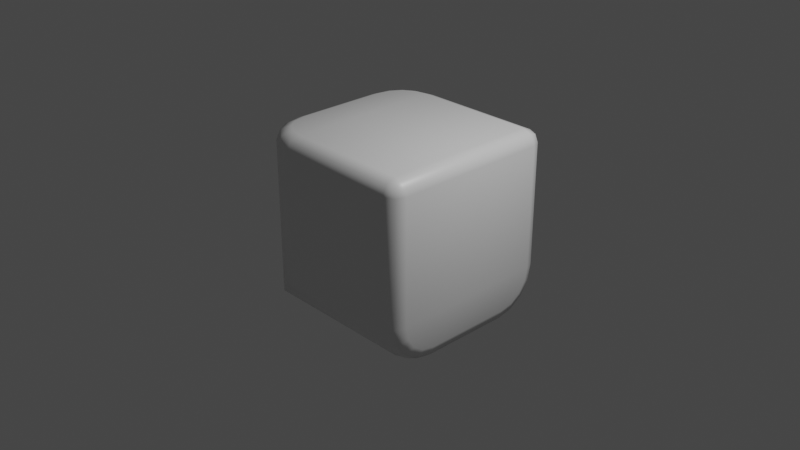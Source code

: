 # Source: edge.blend  (saved by Blender 2.82.7; exported with 4.5.12 LTS)
import bpy
from mathutils import Matrix  # noqa: F401  (used for matrix-valued properties, if any)

bpy.ops.wm.read_factory_settings(use_empty=True)
scene = bpy.context.scene
scene.name = 'Scene'

# ---- collections
col_collection = bpy.data.collections.new('Collection'); scene.collection.children.link(col_collection)

# ---- materials (node trees are filled in below, after node groups)
mat_material = bpy.data.materials.new('Material')
mat_material.alpha_threshold = 0.0
mat_material.use_transparent_shadow = False
mat_material.line_color = (0.0, 0.0, 0.0, 1.0)

# ---- material node trees
mat_material.use_nodes = True; mat_material.node_tree.nodes.clear()
_N = mat_material.node_tree.nodes; _L = mat_material.node_tree.links
n0 = _N.new('ShaderNodeOutputMaterial'); n0.name = 'Material Output'; n0.location = (300, 300)
n1 = _N.new('ShaderNodeBsdfPrincipled'); n1.name = 'Principled BSDF'; n1.location = (10, 300)
n1.distribution = 'GGX'
n1.subsurface_method = 'BURLEY'
n1.inputs[2].default_value = 0.4
n1.inputs[3].default_value = 1.45
n1.inputs[27].default_value = (0.0, 0.0, 0.0, 1.0)
n1.inputs[28].default_value = 1.0
_L.new(n1.outputs[0], n0.inputs[0])
n0.is_active_output = True

# ---- world
world_world = bpy.data.worlds.new('World'); scene.world = world_world
world_world.use_nodes = True; world_world.node_tree.nodes.clear()
_N = world_world.node_tree.nodes; _L = world_world.node_tree.links
n0 = _N.new('ShaderNodeOutputWorld'); n0.name = 'World Output'; n0.location = (300, 300)
n1 = _N.new('ShaderNodeBackground'); n1.name = 'Background'; n1.location = (10, 300)
n1.inputs[0].default_value = (0.05088, 0.05088, 0.05088, 1.0)
_L.new(n1.outputs[0], n0.inputs[0])
n0.is_active_output = True
world_world.color = (0.05088, 0.05088, 0.05088)
world_world.use_sun_shadow = False
world_world.sun_shadow_jitter_overblur = 0.0

# ---- cameras
cam_camera = bpy.data.cameras.new('Camera')
cam_camera.clip_end = 100.0
cam_camera.ortho_scale = 7.314

# ---- lights
light_light = bpy.data.lights.new('Light', 'POINT')
light_light.transmission_factor = 0.0
light_light.energy = 1000.0
light_light.shadow_soft_size = 0.1
light_light.shadow_maximum_resolution = 0.006
light_light.use_absolute_resolution = True

# ---- meshes
me_cube = bpy.data.meshes.new('Cube')
me_cube.from_pydata([(-0.5, 1.0, -0.5), (-1.0, 0.5, -1.0), (-0.6913, 0.9619, -0.6913), (-0.8536, 0.8536, -0.8536), (-0.9619, 0.6913, -0.9619), (-1.0, -0.5, -1.0), (-0.5, -1.0, -0.5), (-0.9619, -0.6913, -0.9619), (-0.8536, -0.8536, -0.8536), (-0.6913, -0.9619, -0.6913), (1.0, 0.85, 0.85), (0.85, 1.0, 0.85), (0.85, 0.85, 1.0), (0.9561, 0.9561, 0.85), (0.9366, 0.9366, 0.9366), (0.85, 0.9561, 0.9561), (0.9561, 0.85, 0.9561), (0.85, -0.85, 1.0), (0.85, -1.0, 0.85), (1.0, -0.85, 0.85), (0.85, -0.9561, 0.9561), (0.9366, -0.9366, 0.9366), (0.9561, -0.9561, 0.85), (0.9561, -0.85, 0.9561), (1.0, 0.4852, -0.85), (0.85, 0.5, -1.0), (0.9561, 0.4957, -0.9561), (1.0, 0.85, -0.4852), (0.85, 1.0, -0.5), (0.9561, 0.9561, -0.4957), (1.0, 0.6328, -0.8206), (0.85, 0.6913, -0.9619), (0.9561, 0.6742, -0.9206), (1.0, 0.7454, -0.7454), (0.85, 0.8536, -0.8536), (0.9561, 0.8219, -0.8219), (1.0, 0.8206, -0.6328), (0.85, 0.9619, -0.6913), (0.9561, 0.9206, -0.6742), (-0.4852, 0.85, 1.0), (-0.5, 1.0, 0.85), (-0.4957, 0.9561, 0.9561), (-0.85, 0.4852, 1.0), (-1.0, 0.5, 0.85), (-0.9561, 0.4957, 0.9561), (-0.6328, 0.8206, 1.0), (-0.6913, 0.9619, 0.85), (-0.6742, 0.9206, 0.9561), (-0.7454, 0.7454, 1.0), (-0.8536, 0.8536, 0.85), (-0.8219, 0.8219, 0.9561), (-0.8206, 0.6328, 1.0), (-0.9619, 0.6913, 0.85), (-0.9206, 0.6742, 0.9561), (1.0, -0.85, -0.4852), (0.85, -1.0, -0.5), (0.9561, -0.9561, -0.4957), (1.0, -0.4852, -0.85), (0.85, -0.5, -1.0), (0.9561, -0.4957, -0.9561), (1.0, -0.8206, -0.6328), (0.85, -0.9619, -0.6913), (0.9561, -0.9206, -0.6742), (1.0, -0.7454, -0.7454), (0.85, -0.8536, -0.8536), (0.9561, -0.8219, -0.8219), (1.0, -0.6328, -0.8206), (0.85, -0.6913, -0.9619), (0.9561, -0.6742, -0.9206), (-0.85, -0.4852, 1.0), (-1.0, -0.5, 0.85), (-0.9561, -0.4957, 0.9561), (-0.4852, -0.85, 1.0), (-0.5, -1.0, 0.85), (-0.4957, -0.9561, 0.9561), (-0.8206, -0.6328, 1.0), (-0.9619, -0.6913, 0.85), (-0.9206, -0.6742, 0.9561), (-0.7454, -0.7454, 1.0), (-0.8536, -0.8536, 0.85), (-0.8219, -0.8219, 0.9561), (-0.6328, -0.8206, 1.0), (-0.6913, -0.9619, 0.85), (-0.6742, -0.9206, 0.9561)], [], [(37, 0, 28), (40, 28, 0), (2, 49, 46), (25, 4, 31), (25, 5, 1), (34, 2, 37), (0, 46, 40), (31, 3, 34), (4, 43, 52), (3, 52, 49), (61, 6, 9), (70, 1, 5), (18, 6, 55), (8, 76, 7), (9, 79, 8), (6, 82, 9), (64, 9, 8), (7, 70, 5), (67, 8, 7), (58, 7, 5), (39, 42, 72), (10, 14, 16), (11, 14, 13), (12, 14, 15), (17, 21, 23), (18, 21, 20), (19, 21, 22), (17, 16, 12), (23, 10, 16), (30, 26, 32), (32, 25, 31), (33, 32, 35), (35, 31, 34), (33, 38, 36), (35, 37, 38), (36, 29, 27), (38, 28, 29), (45, 41, 47), (47, 40, 46), (45, 50, 48), (47, 49, 50), (48, 53, 51), (50, 52, 53), (51, 44, 42), (53, 43, 44), (39, 15, 41), (41, 11, 40), (27, 13, 10), (29, 11, 13), (81, 74, 72), (83, 73, 74), (78, 83, 81), (80, 82, 83), (75, 80, 78), (77, 79, 80), (75, 71, 77), (77, 70, 76), (66, 59, 57), (68, 58, 59), (63, 68, 66), (65, 67, 68), (60, 65, 63), (62, 64, 65), (60, 56, 62), (62, 55, 61), (58, 26, 59), (26, 57, 59), (18, 56, 22), (22, 54, 19), (72, 20, 17), (74, 18, 20), (42, 71, 69), (44, 70, 71), (27, 54, 57), (37, 2, 0), (40, 11, 28), (2, 3, 49), (25, 1, 4), (25, 58, 5), (34, 3, 2), (0, 2, 46), (31, 4, 3), (4, 1, 43), (3, 4, 52), (61, 55, 6), (70, 43, 1), (18, 73, 6), (8, 79, 76), (9, 82, 79), (6, 73, 82), (64, 61, 9), (7, 76, 70), (67, 64, 8), (58, 67, 7), (17, 12, 39), (39, 45, 42), (45, 48, 51), (42, 45, 51), (42, 69, 72), (69, 75, 72), (75, 78, 81), (81, 72, 75), (72, 17, 39), (10, 13, 14), (11, 15, 14), (12, 16, 14), (17, 20, 21), (18, 22, 21), (19, 23, 21), (17, 23, 16), (23, 19, 10), (30, 24, 26), (32, 26, 25), (33, 30, 32), (35, 32, 31), (33, 35, 38), (35, 34, 37), (36, 38, 29), (38, 37, 28), (45, 39, 41), (47, 41, 40), (45, 47, 50), (47, 46, 49), (48, 50, 53), (50, 49, 52), (51, 53, 44), (53, 52, 43), (39, 12, 15), (41, 15, 11), (27, 29, 13), (29, 28, 11), (81, 83, 74), (83, 82, 73), (78, 80, 83), (80, 79, 82), (75, 77, 80), (77, 76, 79), (75, 69, 71), (77, 71, 70), (66, 68, 59), (68, 67, 58), (63, 65, 68), (65, 64, 67), (60, 62, 65), (62, 61, 64), (60, 54, 56), (62, 56, 55), (58, 25, 26), (26, 24, 57), (18, 55, 56), (22, 56, 54), (72, 74, 20), (74, 73, 18), (42, 44, 71), (44, 43, 70), (57, 24, 27), (24, 30, 36), (30, 33, 36), (36, 27, 24), (27, 10, 54), (10, 19, 54), (54, 60, 57), (60, 63, 66), (57, 60, 66)])
me_cube.polygons.foreach_set('use_smooth', [True] * 164)
_uv = me_cube.uv_layers.new(name='UVMap')
_uv.uv.foreach_set('vector', [0.4136, 0.4812, 0.4375, 0.3125, 0.4375, 0.4812, 0.6062, 0.3125, 0.4375, 0.4813, 0.4375, 0.3125, 0.4136, 0.2886, 0.6772, 0.3322, 0.6705, 0.3543, 0.3563, 0.5625, 0.1298, 0.5386, 0.3562, 0.5386, 0.3563, 0.5625, 0.125, 0.6875, 0.125, 0.5625, 0.375, 0.4812, 0.4136, 0.2886, 0.4136, 0.4813, 0.4375, 0.3125, 0.6705, 0.3543, 0.6062, 0.3125, 0.3562, 0.5386, 0.1433, 0.5, 0.3563, 0.5, 0.3798, 0.2114, 0.6062, 0.1875, 0.6817, 0.3121, 0.3933, 0.25, 0.6817, 0.3121, 0.6772, 0.3322, 0.4136, 0.7688, 0.4375, 0.9375, 0.4136, 0.9614, 0.6062, 0.0625, 0.375, 0.1875, 0.375, 0.0625, 0.6062, 0.7687, 0.4375, 0.9375, 0.4375, 0.7687, 0.3933, 0.0, 0.6062, 0.03858, 0.3798, 0.03858, 0.4136, 0.9614, 0.6062, 1.0, 0.3933, 1.0, 0.4375, 0.9375, 0.6063, 0.9614, 0.4136, 0.9614, 0.375, 0.7688, 0.4136, 0.9614, 0.375, 0.9817, 0.3798, 0.03858, 0.6062, 0.0625, 0.375, 0.0625, 0.3562, 0.7114, 0.1433, 0.75, 0.1298, 0.7114, 0.3563, 0.6875, 0.1298, 0.7114, 0.125, 0.6875, 0.7693, 0.4734, 0.8115, 0.5079, 0.8092, 0.7295, 0.6062, 0.5187, 0.6224, 0.5, 0.625, 0.5188, 0.6062, 0.4812, 0.6224, 0.5, 0.6062, 0.5, 0.6429, 0.5177, 0.6224, 0.5, 0.6438, 0.5, 0.6431, 0.7305, 0.625, 0.7474, 0.625, 0.7313, 0.6062, 0.7687, 0.625, 0.7474, 0.625, 0.7688, 0.6062, 0.7313, 0.625, 0.7474, 0.6062, 0.75, 0.6431, 0.7305, 0.625, 0.5188, 0.6429, 0.5177, 0.625, 0.7313, 0.6062, 0.5187, 0.625, 0.5188, 0.3974, 0.5459, 0.3751, 0.562, 0.3795, 0.5397, 0.375, 0.5397, 0.3563, 0.5625, 0.3562, 0.5386, 0.4068, 0.5318, 0.3804, 0.5377, 0.3927, 0.5192, 0.375, 0.5017, 0.3562, 0.5386, 0.3563, 0.5, 0.4068, 0.5318, 0.4127, 0.5054, 0.4209, 0.5224, 0.3767, 0.5, 0.4136, 0.4813, 0.4119, 0.5, 0.4209, 0.5224, 0.437, 0.5001, 0.4393, 0.5188, 0.4147, 0.5, 0.4375, 0.4812, 0.437, 0.5, 0.735, 0.4189, 0.8099, 0.4969, 0.7007, 0.3669, 0.6923, 0.3585, 0.6062, 0.3125, 0.6705, 0.3543, 0.735, 0.4189, 0.7022, 0.3395, 0.7274, 0.3959, 0.6958, 0.3597, 0.6772, 0.3322, 0.7022, 0.3395, 0.7274, 0.3959, 0.7065, 0.3213, 0.7514, 0.4189, 0.7022, 0.3395, 0.6817, 0.3121, 0.7065, 0.3213, 0.7514, 0.4189, 0.8713, 0.5571, 0.8115, 0.5079, 0.7031, 0.3145, 0.6062, 0.1875, 0.6268, 0.1904, 0.7693, 0.4734, 0.6438, 0.5, 0.812, 0.5, 0.625, 0.313, 0.6062, 0.4812, 0.6062, 0.3125, 0.4393, 0.5188, 0.6062, 0.5, 0.6062, 0.5187, 0.438, 0.5, 0.6062, 0.4812, 0.6062, 0.5, 0.8276, 0.7258, 0.813, 0.7499, 0.8092, 0.7295, 0.625, 0.9603, 0.6062, 0.9375, 0.625, 0.938, 0.8415, 0.7162, 0.837, 0.7442, 0.8276, 0.7258, 0.625, 0.9983, 0.6063, 0.9614, 0.625, 0.9631, 0.8508, 0.7021, 0.8565, 0.7298, 0.8415, 0.7162, 0.625, 0.03685, 0.6062, 0.0, 0.625, 0.001728, 0.8508, 0.7021, 0.8749, 0.688, 0.8701, 0.7099, 0.625, 0.03965, 0.6062, 0.0625, 0.6062, 0.03858, 0.3974, 0.7041, 0.3751, 0.688, 0.3938, 0.6857, 0.375, 0.7103, 0.3563, 0.6875, 0.375, 0.688, 0.4068, 0.7182, 0.3804, 0.7123, 0.3974, 0.7041, 0.375, 0.7483, 0.3562, 0.7114, 0.375, 0.7131, 0.4209, 0.7276, 0.3942, 0.7323, 0.4068, 0.7182, 0.4119, 0.75, 0.375, 0.7688, 0.3767, 0.75, 0.4209, 0.7276, 0.437, 0.7499, 0.4147, 0.7455, 0.4147, 0.75, 0.4375, 0.7688, 0.4136, 0.7688, 0.3563, 0.6875, 0.375, 0.563, 0.375, 0.687, 0.375, 0.563, 0.3938, 0.6857, 0.375, 0.687, 0.6062, 0.7687, 0.438, 0.75, 0.6062, 0.75, 0.6062, 0.75, 0.4393, 0.7312, 0.6062, 0.7313, 0.8092, 0.7295, 0.6437, 0.75, 0.6431, 0.7305, 0.625, 0.937, 0.6062, 0.7687, 0.625, 0.7688, 0.8115, 0.5079, 0.875, 0.687, 0.8543, 0.6833, 0.625, 0.187, 0.6062, 0.0625, 0.625, 0.06304, 0.4393, 0.5188, 0.4393, 0.7312, 0.3938, 0.6857, 0.4136, 0.4812, 0.4136, 0.2886, 0.4375, 0.3125, 0.6062, 0.3125, 0.6062, 0.4812, 0.4375, 0.4813, 0.4136, 0.2886, 0.3933, 0.25, 0.6772, 0.3322, 0.3563, 0.5625, 0.125, 0.5625, 0.1298, 0.5386, 0.3563, 0.5625, 0.3563, 0.6875, 0.125, 0.6875, 0.375, 0.4812, 0.375, 0.2683, 0.4136, 0.2886, 0.4375, 0.3125, 0.4136, 0.2886, 0.6705, 0.3543, 0.3562, 0.5386, 0.1298, 0.5386, 0.1433, 0.5, 0.3798, 0.2114, 0.375, 0.1875, 0.6062, 0.1875, 0.3933, 0.25, 0.3798, 0.2114, 0.6817, 0.3121, 0.4136, 0.7688, 0.4375, 0.7688, 0.4375, 0.9375, 0.6062, 0.0625, 0.6062, 0.1875, 0.375, 0.1875, 0.6062, 0.7687, 0.6062, 0.9375, 0.4375, 0.9375, 0.3933, 0.0, 0.6062, 0.0, 0.6062, 0.03858, 0.4136, 0.9614, 0.6063, 0.9614, 0.6062, 1.0, 0.4375, 0.9375, 0.6062, 0.9375, 0.6063, 0.9614, 0.375, 0.7688, 0.4136, 0.7687, 0.4136, 0.9614, 0.3798, 0.03858, 0.6062, 0.03858, 0.6062, 0.0625, 0.3562, 0.7114, 0.3563, 0.75, 0.1433, 0.75, 0.3563, 0.6875, 0.3562, 0.7114, 0.1298, 0.7114, 0.6431, 0.7305, 0.6429, 0.5177, 0.7693, 0.4734, 0.7693, 0.4734, 0.735, 0.4189, 0.8115, 0.5079, 0.735, 0.4189, 0.7274, 0.3959, 0.7514, 0.4189, 0.8115, 0.5079, 0.735, 0.4189, 0.7514, 0.4189, 0.8115, 0.5079, 0.8543, 0.6833, 0.8092, 0.7295, 0.8543, 0.6833, 0.8508, 0.7021, 0.8092, 0.7295, 0.8508, 0.7021, 0.8415, 0.7162, 0.8276, 0.7258, 0.8276, 0.7258, 0.8092, 0.7295, 0.8508, 0.7021, 0.8092, 0.7295, 0.6431, 0.7305, 0.7693, 0.4734, 0.6062, 0.5187, 0.6062, 0.5, 0.6224, 0.5, 0.6062, 0.4812, 0.625, 0.4813, 0.6224, 0.5, 0.6429, 0.5177, 0.625, 0.5188, 0.6224, 0.5, 0.6431, 0.7305, 0.6437, 0.75, 0.625, 0.7474, 0.6062, 0.7687, 0.6062, 0.75, 0.625, 0.7474, 0.6062, 0.7313, 0.625, 0.7313, 0.625, 0.7474, 0.6431, 0.7305, 0.625, 0.7313, 0.625, 0.5188, 0.625, 0.7313, 0.6062, 0.7313, 0.6062, 0.5187, 0.3974, 0.5459, 0.3938, 0.5643, 0.3751, 0.562, 0.375, 0.5397, 0.375, 0.562, 0.3563, 0.5625, 0.4068, 0.5318, 0.3974, 0.5459, 0.3804, 0.5377, 0.375, 0.5017, 0.375, 0.5369, 0.3562, 0.5386, 0.4068, 0.5318, 0.3942, 0.5177, 0.4127, 0.5054, 0.3767, 0.5, 0.375, 0.4812, 0.4136, 0.4813, 0.4209, 0.5224, 0.4147, 0.5045, 0.437, 0.5001, 0.4147, 0.5, 0.4136, 0.4812, 0.4375, 0.4812, 0.735, 0.4189, 0.7693, 0.4734, 0.8099, 0.4969, 0.6923, 0.3585, 0.6266, 0.3136, 0.6062, 0.3125, 0.735, 0.4189, 0.6958, 0.3597, 0.7022, 0.3395, 0.6958, 0.3597, 0.6705, 0.3543, 0.6772, 0.3322, 0.7274, 0.3959, 0.7022, 0.3395, 0.7065, 0.3213, 0.7022, 0.3395, 0.6772, 0.3322, 0.6817, 0.3121, 0.7514, 0.4189, 0.7143, 0.3313, 0.8713, 0.5571, 0.7031, 0.3145, 0.6817, 0.3121, 0.6062, 0.1875, 0.7693, 0.4734, 0.6429, 0.5177, 0.6438, 0.5, 0.625, 0.313, 0.625, 0.4813, 0.6062, 0.4812, 0.4393, 0.5188, 0.438, 0.5, 0.6062, 0.5, 0.438, 0.5, 0.4375, 0.4813, 0.6062, 0.4812, 0.8276, 0.7258, 0.835, 0.7451, 0.813, 0.7499, 0.625, 0.9603, 0.6063, 0.9614, 0.6062, 0.9375, 0.8415, 0.7162, 0.855, 0.7314, 0.837, 0.7442, 0.625, 0.9983, 0.6062, 1.0, 0.6063, 0.9614, 0.8508, 0.7021, 0.8692, 0.7118, 0.8565, 0.7298, 0.625, 0.03685, 0.6062, 0.03858, 0.6062, 0.0, 0.8508, 0.7021, 0.8543, 0.6833, 0.8749, 0.688, 0.625, 0.03965, 0.625, 0.06197, 0.6062, 0.0625, 0.3974, 0.7041, 0.3795, 0.7103, 0.3751, 0.688, 0.375, 0.7103, 0.3562, 0.7114, 0.3563, 0.6875, 0.4068, 0.7182, 0.3927, 0.7308, 0.3804, 0.7123, 0.375, 0.7483, 0.3563, 0.75, 0.3562, 0.7114, 0.4209, 0.7276, 0.4127, 0.7446, 0.3942, 0.7323, 0.4119, 0.75, 0.4136, 0.7687, 0.375, 0.7688, 0.4209, 0.7276, 0.4393, 0.7312, 0.437, 0.7499, 0.4147, 0.75, 0.437, 0.75, 0.4375, 0.7688, 0.3563, 0.6875, 0.3563, 0.5625, 0.375, 0.563, 0.375, 0.563, 0.3938, 0.5643, 0.3938, 0.6857, 0.6062, 0.7687, 0.4375, 0.7687, 0.438, 0.75, 0.6062, 0.75, 0.438, 0.75, 0.4393, 0.7312, 0.8092, 0.7295, 0.812, 0.75, 0.6437, 0.75, 0.625, 0.937, 0.6062, 0.9375, 0.6062, 0.7687, 0.8115, 0.5079, 0.875, 0.563, 0.875, 0.687, 0.625, 0.187, 0.6062, 0.1875, 0.6062, 0.0625, 0.3938, 0.6857, 0.3938, 0.5643, 0.4393, 0.5188, 0.3938, 0.5643, 0.3974, 0.5459, 0.4209, 0.5224, 0.3974, 0.5459, 0.4068, 0.5318, 0.4209, 0.5224, 0.4209, 0.5224, 0.4393, 0.5188, 0.3938, 0.5643, 0.4393, 0.5188, 0.6062, 0.5187, 0.4393, 0.7312, 0.6062, 0.5187, 0.6062, 0.7313, 0.4393, 0.7312, 0.4393, 0.7312, 0.4209, 0.7276, 0.3938, 0.6857, 0.4209, 0.7276, 0.4068, 0.7182, 0.3974, 0.7041, 0.3938, 0.6857, 0.4209, 0.7276, 0.3974, 0.7041])
_ca = me_cube.color_attributes.new('Col', 'BYTE_COLOR', 'CORNER')
_ca.data.foreach_set('color', [0.0, 0.0, 0.0, 1.0, 0.0, 0.0, 0.0, 1.0, 0.0, 0.0, 0.0, 1.0, 0.0, 0.0, 0.0, 1.0, 0.0, 0.0, 0.0, 1.0, 0.0, 0.0, 0.0, 1.0, 0.0, 0.0, 0.0, 1.0, 0.0, 0.0, 0.0, 1.0, 0.0, 0.0, 0.0, 1.0, 0.004025, 0.004025, 0.004025, 1.0, 0.0, 0.0, 0.0, 1.0, 0.0, 0.0, 0.0, 1.0, 0.004025, 0.004025, 0.004025, 1.0, 0.0, 0.0, 0.0, 1.0, 0.0, 0.0, 0.0, 1.0, 0.0003035, 0.0003035, 0.0003035, 1.0, 0.0, 0.0, 0.0, 1.0, 0.0, 0.0, 0.0, 1.0, 0.0, 0.0, 0.0, 1.0, 0.0, 0.0, 0.0, 1.0, 0.0, 0.0, 0.0, 1.0, 0.0, 0.0, 0.0, 1.0, 0.0, 0.0, 0.0, 1.0, 0.0003035, 0.0003035, 0.0003035, 1.0, 0.0, 0.0, 0.0, 1.0, 0.0003035, 0.0003035, 0.0003035, 1.0, 0.0, 0.0, 0.0, 1.0, 0.0, 0.0, 0.0, 1.0, 0.0, 0.0, 0.0, 1.0, 0.0, 0.0, 0.0, 1.0, 0.0, 0.0, 0.0, 1.0, 0.0, 0.0, 0.0, 1.0, 0.0, 0.0, 0.0, 1.0, 0.0, 0.0, 0.0, 1.0, 0.0, 0.0, 0.0, 1.0, 0.0, 0.0, 0.0, 1.0, 0.0, 0.0, 0.0, 1.0, 0.0, 0.0, 0.0, 1.0, 0.0, 0.0, 0.0, 1.0, 0.0, 0.0, 0.0, 1.0, 0.0, 0.0, 0.0, 1.0, 0.0, 0.0, 0.0, 1.0, 0.0, 0.0, 0.0, 1.0, 0.0, 0.0, 0.0, 1.0, 0.0, 0.0, 0.0, 1.0, 0.0, 0.0, 0.0, 1.0, 0.0, 0.0, 0.0, 1.0, 0.0, 0.0, 0.0, 1.0, 0.0, 0.0, 0.0, 1.0, 0.0, 0.0, 0.0, 1.0, 0.0, 0.0, 0.0, 1.0, 0.0, 0.0, 0.0, 1.0, 0.0, 0.0, 0.0, 1.0, 0.0, 0.0, 0.0, 1.0, 0.0, 0.0, 0.0, 1.0, 0.0, 0.0, 0.0, 1.0, 0.0, 0.0, 0.0, 1.0, 0.001214, 0.001214, 0.001214, 1.0, 0.0, 0.0, 0.0, 1.0, 0.0, 0.0, 0.0, 1.0, 1.0, 1.0, 1.0, 1.0, 1.0, 1.0, 1.0, 1.0, 1.0, 1.0, 1.0, 1.0, 1.0, 0.0003035, 0.0, 1.0, 0.0, 0.002428, 1.0, 1.0, 0.0, 0.002428, 1.0, 1.0, 0.0, 0.0, 0.0, 1.0, 0.0, 0.002428, 1.0, 1.0, 0.0, 0.002428, 1.0, 1.0, 1.0, 1.0, 1.0, 1.0, 0.0, 0.002428, 1.0, 1.0, 0.0003035, 0.002428, 1.0, 1.0, 1.0, 1.0, 1.0, 1.0, 0.0, 0.002428, 1.0, 1.0, 0.0, 0.002428, 1.0, 1.0, 0.0, 0.0, 0.0, 1.0, 0.0, 0.002428, 1.0, 1.0, 0.0009106, 0.002732, 1.0, 1.0, 1.0, 0.0003035, 0.0, 1.0, 0.0, 0.002428, 1.0, 1.0, 0.0, 0.002428, 1.0, 1.0, 1.0, 1.0, 1.0, 1.0, 0.0, 0.002428, 1.0, 1.0, 1.0, 1.0, 1.0, 1.0, 0.0, 0.002428, 1.0, 1.0, 1.0, 0.0003035, 0.0, 1.0, 0.0, 0.002428, 1.0, 1.0, 1.0, 0.0003035, 0.0, 1.0, 0.0, 0.002428, 1.0, 1.0, 0.0, 0.002428, 1.0, 1.0, 0.0, 0.002428, 1.0, 1.0, 0.004025, 0.004025, 0.004025, 1.0, 0.0, 0.0, 0.0, 1.0, 1.0, 0.0003035, 0.0, 1.0, 0.0, 0.002428, 1.0, 1.0, 0.0, 0.002428, 1.0, 1.0, 0.0, 0.002428, 1.0, 1.0, 0.0, 0.0, 0.0, 1.0, 0.0003035, 0.0003035, 0.0003035, 1.0, 1.0, 0.0003035, 0.0, 1.0, 0.0, 0.002428, 1.0, 1.0, 1.0, 0.0003035, 0.0, 1.0, 0.0, 0.002428, 1.0, 1.0, 0.0, 0.0, 0.0, 1.0, 0.0, 0.002428, 1.0, 1.0, 1.0, 0.0003035, 0.0, 1.0, 0.0, 0.002428, 1.0, 1.0, 1.0, 0.0003035, 0.0, 1.0, 0.0, 0.002428, 1.0, 1.0, 0.0, 0.0, 0.0, 1.0, 0.0, 0.002428, 1.0, 1.0, 1.0, 1.0, 1.0, 1.0, 0.0, 0.002428, 1.0, 1.0, 0.0, 0.002428, 1.0, 1.0, 0.0, 0.002428, 1.0, 1.0, 0.0, 0.0, 0.0, 1.0, 0.0, 0.0, 0.0, 1.0, 1.0, 1.0, 1.0, 1.0, 0.0, 0.002428, 1.0, 1.0, 1.0, 1.0, 1.0, 1.0, 0.0, 0.002428, 1.0, 1.0, 0.0, 0.0, 0.0, 1.0, 0.0, 0.002428, 1.0, 1.0, 1.0, 1.0, 1.0, 1.0, 0.0, 0.002428, 1.0, 1.0, 1.0, 1.0, 1.0, 1.0, 0.0, 0.002428, 1.0, 1.0, 0.0, 0.0, 0.0, 1.0, 0.0, 0.002428, 1.0, 1.0, 1.0, 1.0, 1.0, 1.0, 0.0, 0.002428, 1.0, 1.0, 1.0, 1.0, 1.0, 1.0, 0.0, 0.002428, 1.0, 1.0, 0.0003035, 0.0003035, 0.0003035, 1.0, 0.0, 0.002428, 1.0, 1.0, 1.0, 1.0, 1.0, 1.0, 0.0003035, 0.002428, 1.0, 1.0, 0.0, 0.002428, 1.0, 1.0, 0.0, 0.002428, 1.0, 1.0, 0.0, 0.0, 0.0, 1.0, 0.0, 0.0, 0.0, 1.0, 1.0, 0.0003035, 0.0, 1.0, 0.0, 0.002428, 1.0, 1.0, 1.0, 0.0003035, 0.0, 1.0, 0.0, 0.002428, 1.0, 1.0, 0.0, 0.0, 0.0, 1.0, 0.0, 0.002428, 1.0, 1.0, 1.0, 1.0, 1.0, 1.0, 0.0, 0.002428, 1.0, 1.0, 1.0, 1.0, 1.0, 1.0, 0.0, 0.002428, 1.0, 1.0, 0.0, 0.0, 0.0, 1.0, 0.0, 0.002428, 1.0, 1.0, 1.0, 1.0, 1.0, 1.0, 0.0, 0.002428, 1.0, 1.0, 1.0, 1.0, 1.0, 1.0, 0.0, 0.002428, 1.0, 1.0, 0.0, 0.0, 0.0, 1.0, 0.0, 0.002428, 1.0, 1.0, 1.0, 1.0, 1.0, 1.0, 0.0, 0.002428, 1.0, 1.0, 1.0, 1.0, 1.0, 1.0, 0.0, 0.002428, 1.0, 1.0, 0.0, 0.0, 0.0, 1.0, 0.0, 0.002428, 1.0, 1.0, 1.0, 1.0, 1.0, 1.0, 0.0, 0.002428, 1.0, 1.0, 0.0, 0.002428, 1.0, 1.0, 0.0, 0.002428, 1.0, 1.0, 0.0, 0.0, 0.0, 1.0, 0.0, 0.0, 0.0, 1.0, 1.0, 0.0003035, 0.0, 1.0, 0.0, 0.002428, 1.0, 1.0, 1.0, 0.0003035, 0.0, 1.0, 0.0, 0.002428, 1.0, 1.0, 0.001214, 0.001214, 0.001214, 1.0, 0.0, 0.002428, 1.0, 1.0, 1.0, 0.0003035, 0.0, 1.0, 0.0, 0.002428, 1.0, 1.0, 1.0, 0.0003035, 0.0, 1.0, 0.0, 0.002428, 1.0, 1.0, 0.0, 0.0, 0.0, 1.0, 0.0, 0.002428, 1.0, 1.0, 1.0, 0.0003035, 0.0, 1.0, 0.0, 0.002428, 1.0, 1.0, 1.0, 0.0003035, 0.0, 1.0, 0.0, 0.002428, 1.0, 1.0, 0.0, 0.0, 0.0, 1.0, 0.0, 0.002428, 1.0, 1.0, 1.0, 0.0003035, 0.0, 1.0, 0.0, 0.002428, 1.0, 1.0, 0.0, 0.002428, 1.0, 1.0, 0.0, 0.002428, 1.0, 1.0, 0.0, 0.0, 0.0, 1.0, 0.0, 0.0, 0.0, 1.0, 0.001214, 0.001214, 0.001214, 1.0, 0.0, 0.002428, 1.0, 1.0, 0.0, 0.002428, 1.0, 1.0, 0.0, 0.002428, 1.0, 1.0, 1.0, 0.0003035, 0.0, 1.0, 0.0, 0.002428, 1.0, 1.0, 0.0, 0.0, 0.0, 1.0, 0.0, 0.002428, 1.0, 1.0, 0.0, 0.002428, 1.0, 1.0, 0.0, 0.002428, 1.0, 1.0, 1.0, 0.0003035, 0.0, 1.0, 1.0, 0.0003035, 0.0, 1.0, 1.0, 1.0, 1.0, 1.0, 0.0009106, 0.002732, 1.0, 1.0, 1.0, 1.0, 1.0, 1.0, 0.0, 0.002428, 1.0, 1.0, 0.0, 0.0, 0.0, 1.0, 0.0009106, 0.002732, 1.0, 1.0, 1.0, 1.0, 1.0, 1.0, 0.0, 0.002428, 1.0, 1.0, 1.0, 1.0, 1.0, 1.0, 0.0, 0.002428, 1.0, 1.0, 0.0, 0.0, 0.0, 1.0, 0.0, 0.002428, 1.0, 1.0, 1.0, 0.0003035, 0.0, 1.0, 1.0, 0.0003035, 0.0, 1.0, 1.0, 0.0003035, 0.0, 1.0, 0.0, 0.0, 0.0, 1.0, 0.0, 0.0, 0.0, 1.0, 0.0, 0.0, 0.0, 1.0, 0.0, 0.0, 0.0, 1.0, 0.0, 0.0, 0.0, 1.0, 0.0, 0.0, 0.0, 1.0, 0.0, 0.0, 0.0, 1.0, 0.0, 0.0, 0.0, 1.0, 0.0, 0.0, 0.0, 1.0, 0.004025, 0.004025, 0.004025, 1.0, 0.0, 0.0, 0.0, 1.0, 0.0, 0.0, 0.0, 1.0, 0.004025, 0.004025, 0.004025, 1.0, 0.001214, 0.001214, 0.001214, 1.0, 0.0, 0.0, 0.0, 1.0, 0.0003035, 0.0003035, 0.0003035, 1.0, 0.0, 0.0, 0.0, 1.0, 0.0, 0.0, 0.0, 1.0, 0.0, 0.0, 0.0, 1.0, 0.0, 0.0, 0.0, 1.0, 0.0, 0.0, 0.0, 1.0, 0.0, 0.0, 0.0, 1.0, 0.0, 0.0, 0.0, 1.0, 0.0, 0.0, 0.0, 1.0, 0.0, 0.0, 0.0, 1.0, 0.0, 0.0, 0.0, 1.0, 0.0003035, 0.0003035, 0.0003035, 1.0, 0.0, 0.0, 0.0, 1.0, 0.0, 0.0, 0.0, 1.0, 0.0, 0.0, 0.0, 1.0, 0.0, 0.0, 0.0, 1.0, 0.0, 0.0, 0.0, 1.0, 0.0, 0.0, 0.0, 1.0, 0.0, 0.0, 0.0, 1.0, 0.0003035, 0.0003035, 0.0003035, 1.0, 0.0, 0.0, 0.0, 1.0, 0.0, 0.0, 0.0, 1.0, 0.0, 0.0, 0.0, 1.0, 0.0, 0.0, 0.0, 1.0, 0.0, 0.0, 0.0, 1.0, 0.0, 0.0, 0.0, 1.0, 0.0, 0.0, 0.0, 1.0, 0.0, 0.0, 0.0, 1.0, 0.0, 0.0, 0.0, 1.0, 0.0, 0.0, 0.0, 1.0, 0.0, 0.0, 0.0, 1.0, 0.0, 0.0, 0.0, 1.0, 0.0, 0.0, 0.0, 1.0, 0.0, 0.0, 0.0, 1.0, 0.0, 0.0, 0.0, 1.0, 0.0, 0.0, 0.0, 1.0, 0.0, 0.0, 0.0, 1.0, 0.0, 0.0, 0.0, 1.0, 0.0, 0.0, 0.0, 1.0, 0.0, 0.0, 0.0, 1.0, 0.0, 0.0, 0.0, 1.0, 0.0, 0.0, 0.0, 1.0, 0.001214, 0.001214, 0.001214, 1.0, 0.0, 0.0, 0.0, 1.0, 0.0, 0.0, 0.0, 1.0, 1.0, 1.0, 1.0, 1.0, 1.0, 1.0, 1.0, 1.0, 1.0, 1.0, 1.0, 1.0, 1.0, 1.0, 1.0, 1.0, 1.0, 1.0, 1.0, 1.0, 1.0, 1.0, 1.0, 1.0, 1.0, 1.0, 1.0, 1.0, 1.0, 1.0, 1.0, 1.0, 1.0, 1.0, 1.0, 1.0, 1.0, 1.0, 1.0, 1.0, 1.0, 1.0, 1.0, 1.0, 1.0, 1.0, 1.0, 1.0, 1.0, 1.0, 1.0, 1.0, 1.0, 1.0, 1.0, 1.0, 1.0, 1.0, 1.0, 1.0, 1.0, 1.0, 1.0, 1.0, 1.0, 1.0, 1.0, 1.0, 1.0, 1.0, 1.0, 1.0, 1.0, 1.0, 1.0, 1.0, 1.0, 1.0, 1.0, 1.0, 1.0, 1.0, 1.0, 1.0, 1.0, 1.0, 1.0, 1.0, 1.0, 1.0, 1.0, 1.0, 1.0, 1.0, 1.0, 1.0, 1.0, 1.0, 1.0, 1.0, 1.0, 1.0, 1.0, 1.0, 1.0, 1.0, 1.0, 1.0, 1.0, 0.0003035, 0.0, 1.0, 0.0, 0.002428, 1.0, 1.0, 0.0, 0.002428, 1.0, 1.0, 0.0, 0.0, 0.0, 1.0, 0.0003035, 0.002428, 1.0, 1.0, 0.0, 0.002428, 1.0, 1.0, 1.0, 1.0, 1.0, 1.0, 0.0, 0.002428, 1.0, 1.0, 0.0, 0.002428, 1.0, 1.0, 1.0, 1.0, 1.0, 1.0, 0.0009106, 0.002732, 1.0, 1.0, 0.0, 0.002428, 1.0, 1.0, 0.0, 0.0, 0.0, 1.0, 0.0, 0.002428, 1.0, 1.0, 0.0, 0.002428, 1.0, 1.0, 1.0, 0.0003035, 0.0, 1.0, 0.0, 0.002428, 1.0, 1.0, 0.0, 0.002428, 1.0, 1.0, 1.0, 1.0, 1.0, 1.0, 0.0, 0.002428, 1.0, 1.0, 0.0, 0.002428, 1.0, 1.0, 0.0, 0.002428, 1.0, 1.0, 1.0, 0.0003035, 0.0, 1.0, 1.0, 0.0003035, 0.0, 1.0, 1.0, 0.0003035, 0.0, 1.0, 1.0, 0.0003035, 0.0, 1.0, 0.0, 0.002428, 1.0, 1.0, 0.0, 0.002428, 1.0, 1.0, 0.0, 0.002428, 1.0, 1.0, 0.004025, 0.004025, 0.004025, 1.0, 1.0, 0.0003035, 0.0, 1.0, 1.0, 0.0003035, 0.0, 1.0, 0.0, 0.002428, 1.0, 1.0, 0.0, 0.002428, 1.0, 1.0, 0.0, 0.002428, 1.0, 1.0, 0.0, 0.0, 0.0, 1.0, 1.0, 0.0003035, 0.0, 1.0, 0.0, 0.002428, 1.0, 1.0, 0.0, 0.002428, 1.0, 1.0, 0.0, 0.002428, 1.0, 1.0, 0.0003035, 0.0003035, 0.0003035, 1.0, 0.0, 0.0, 0.0, 1.0, 1.0, 0.0003035, 0.0, 1.0, 0.0, 0.002428, 1.0, 1.0, 0.0, 0.002428, 1.0, 1.0, 0.0, 0.002428, 1.0, 1.0, 0.0, 0.0, 0.0, 1.0, 0.0, 0.0, 0.0, 1.0, 1.0, 1.0, 1.0, 1.0, 1.0, 1.0, 1.0, 1.0, 0.0, 0.002428, 1.0, 1.0, 0.0, 0.002428, 1.0, 1.0, 0.0, 0.002428, 1.0, 1.0, 0.0, 0.0, 0.0, 1.0, 1.0, 1.0, 1.0, 1.0, 0.0, 0.002428, 1.0, 1.0, 0.0, 0.002428, 1.0, 1.0, 0.0, 0.002428, 1.0, 1.0, 0.0, 0.0, 0.0, 1.0, 0.0, 0.0, 0.0, 1.0, 1.0, 1.0, 1.0, 1.0, 0.0, 0.002428, 1.0, 1.0, 0.0, 0.002428, 1.0, 1.0, 0.0, 0.002428, 1.0, 1.0, 0.0, 0.0, 0.0, 1.0, 0.0, 0.0, 0.0, 1.0, 1.0, 1.0, 1.0, 1.0, 0.0, 0.002428, 1.0, 1.0, 0.0, 0.002428, 1.0, 1.0, 0.0, 0.002428, 1.0, 1.0, 0.0, 0.0, 0.0, 1.0, 0.0003035, 0.0003035, 0.0003035, 1.0, 1.0, 1.0, 1.0, 1.0, 1.0, 1.0, 1.0, 1.0, 0.0003035, 0.002428, 1.0, 1.0, 0.0, 0.002428, 1.0, 1.0, 0.0003035, 0.002428, 1.0, 1.0, 0.0, 0.0, 0.0, 1.0, 1.0, 0.0003035, 0.0, 1.0, 0.0, 0.002428, 1.0, 1.0, 0.0, 0.002428, 1.0, 1.0, 0.0, 0.002428, 1.0, 1.0, 0.0, 0.0, 0.0, 1.0, 0.0, 0.0, 0.0, 1.0, 1.0, 1.0, 1.0, 1.0, 0.0, 0.002428, 1.0, 1.0, 0.0, 0.002428, 1.0, 1.0, 0.0, 0.002428, 1.0, 1.0, 0.0, 0.0, 0.0, 1.0, 0.0, 0.0, 0.0, 1.0, 1.0, 1.0, 1.0, 1.0, 0.0, 0.002428, 1.0, 1.0, 0.0, 0.002428, 1.0, 1.0, 0.0, 0.002428, 1.0, 1.0, 0.0, 0.0, 0.0, 1.0, 0.0, 0.0, 0.0, 1.0, 1.0, 1.0, 1.0, 1.0, 0.0, 0.002428, 1.0, 1.0, 0.0, 0.002428, 1.0, 1.0, 0.0, 0.002428, 1.0, 1.0, 0.0, 0.0, 0.0, 1.0, 0.0, 0.0, 0.0, 1.0, 1.0, 1.0, 1.0, 1.0, 1.0, 1.0, 1.0, 1.0, 0.0, 0.002428, 1.0, 1.0, 0.0, 0.002428, 1.0, 1.0, 0.0, 0.002428, 1.0, 1.0, 0.0, 0.0, 0.0, 1.0, 1.0, 0.0003035, 0.0, 1.0, 0.0, 0.002428, 1.0, 1.0, 0.0, 0.002428, 1.0, 1.0, 0.0, 0.002428, 1.0, 1.0, 0.0, 0.0, 0.0, 1.0, 0.001214, 0.001214, 0.001214, 1.0, 1.0, 0.0003035, 0.0, 1.0, 0.0, 0.002428, 1.0, 1.0, 0.0, 0.002428, 1.0, 1.0, 0.0, 0.002428, 1.0, 1.0, 0.0, 0.0, 0.0, 1.0, 0.0, 0.0, 0.0, 1.0, 1.0, 0.0003035, 0.0, 1.0, 0.0, 0.002428, 1.0, 1.0, 0.0, 0.002428, 1.0, 1.0, 0.0, 0.002428, 1.0, 1.0, 0.0, 0.0, 0.0, 1.0, 0.0, 0.0, 0.0, 1.0, 1.0, 0.0003035, 0.0, 1.0, 1.0, 0.0003035, 0.0, 1.0, 0.0, 0.002428, 1.0, 1.0, 0.0, 0.002428, 1.0, 1.0, 0.0, 0.002428, 1.0, 1.0, 0.0, 0.0, 0.0, 1.0, 0.001214, 0.001214, 0.001214, 1.0, 0.004025, 0.004025, 0.004025, 1.0, 0.0, 0.002428, 1.0, 1.0, 0.0, 0.002428, 1.0, 1.0, 1.0, 0.0003035, 0.0, 1.0, 1.0, 0.0003035, 0.0, 1.0, 0.0, 0.0, 0.0, 1.0, 0.0, 0.0, 0.0, 1.0, 0.0, 0.002428, 1.0, 1.0, 0.0, 0.002428, 1.0, 1.0, 0.0, 0.002428, 1.0, 1.0, 1.0, 0.0003035, 0.0, 1.0, 1.0, 1.0, 1.0, 1.0, 0.0, 0.002428, 1.0, 1.0, 0.0009106, 0.002732, 1.0, 1.0, 0.0, 0.002428, 1.0, 1.0, 0.0, 0.0, 0.0, 1.0, 0.0, 0.0, 0.0, 1.0, 1.0, 1.0, 1.0, 1.0, 0.0, 0.002428, 1.0, 1.0, 0.0, 0.002428, 1.0, 1.0, 0.0, 0.002428, 1.0, 1.0, 0.0003035, 0.0003035, 0.0003035, 1.0, 0.0, 0.0, 0.0, 1.0, 1.0, 0.0003035, 0.0, 1.0, 1.0, 0.0003035, 0.0, 1.0, 1.0, 0.0003035, 0.0, 1.0, 1.0, 0.0003035, 0.0, 1.0, 1.0, 0.0003035, 0.0, 1.0, 1.0, 0.0003035, 0.0, 1.0, 1.0, 0.0003035, 0.0, 1.0, 1.0, 0.0003035, 0.0, 1.0, 1.0, 0.0003035, 0.0, 1.0, 1.0, 0.0003035, 0.0, 1.0, 1.0, 0.0003035, 0.0, 1.0, 1.0, 0.0003035, 0.0, 1.0, 1.0, 0.0003035, 0.0, 1.0, 1.0, 0.0003035, 0.0, 1.0, 1.0, 0.0003035, 0.0, 1.0, 1.0, 0.0003035, 0.0, 1.0, 1.0, 0.0003035, 0.0, 1.0, 1.0, 0.0003035, 0.0, 1.0, 1.0, 0.0003035, 0.0, 1.0, 1.0, 0.0003035, 0.0, 1.0, 1.0, 0.0003035, 0.0, 1.0, 1.0, 0.0003035, 0.0, 1.0, 1.0, 0.0003035, 0.0, 1.0, 1.0, 0.0003035, 0.0, 1.0, 1.0, 0.0003035, 0.0, 1.0, 1.0, 0.0003035, 0.0, 1.0, 1.0, 0.0003035, 0.0, 1.0])
me_cube.materials.append(mat_material)
me_cube.use_remesh_preserve_volume = False
me_cube.use_remesh_preserve_attributes = False
me_cube.use_mirror_vertex_groups = False
me_cube.use_paint_bone_selection = False
me_cube.use_paint_mask_vertex = True
me_cube.update()

# ---- objects
ob_edge = bpy.data.objects.new('edge', me_cube)
ob_light = bpy.data.objects.new('Light', light_light)
ob_camera = bpy.data.objects.new('Camera', cam_camera)

# ---- transforms, parenting, visibility, modifiers, constraints
ob_edge.location = (0.0, 0.0, 0.0)
ob_edge.lock_rotations_4d = False
ob_edge.empty_display_type = 'ARROWS'
ob_edge.lineart.crease_threshold = 0.0
ob_light.location = (4.076, 1.005, 5.904)
ob_light.rotation_euler = (0.6503, 0.05522, 1.866)
ob_light.lock_rotations_4d = False
ob_light.empty_display_type = 'ARROWS'
ob_light.color = (0.0, 0.0, 0.0, 0.0)
ob_light.lineart.crease_threshold = 0.0
ob_camera.location = (7.359, -6.926, 4.958)
ob_camera.rotation_euler = (1.109, 0.0, 0.8149)
ob_camera.lock_rotations_4d = False
ob_camera.empty_display_type = 'ARROWS'
ob_camera.color = (0.0, 0.0, 0.0, 0.0)
ob_camera.display_type = 'WIRE'
ob_camera.lineart.crease_threshold = 0.0

# ---- collection membership
col_collection.objects.link(ob_edge)
col_collection.objects.link(ob_light)
col_collection.objects.link(ob_camera)

# ---- scene / render settings (as saved in the file)
scene.camera = ob_camera
scene.frame_start = 1; scene.frame_end = 250; scene.frame_set(1)
scene.render.engine = 'BLENDER_EEVEE_NEXT'
scene.cycles.use_denoising = False
scene.cycles.samples = 128
scene.cycles.sampling_pattern = 'TABULATED_SOBOL'
scene.cycles.use_adaptive_sampling = False
scene.cycles.use_light_tree = False
scene.view_settings.view_transform = 'Filmic'
bpy.context.view_layer.update()
